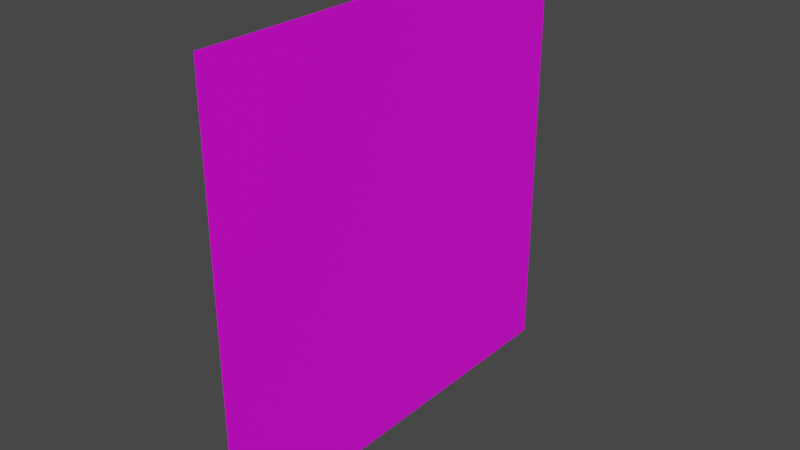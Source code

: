 # Source: air.blend  (saved by Blender 2.92.15; exported with 4.5.12 LTS)
import bpy
from mathutils import Matrix  # noqa: F401  (used for matrix-valued properties, if any)

bpy.ops.wm.read_factory_settings(use_empty=True)
scene = bpy.context.scene
scene.name = 'Scene'

# ---- collections
col_collection = bpy.data.collections.new('Collection'); scene.collection.children.link(col_collection)

# ---- images (referenced by path relative to the original .blend; pixels are not part of the script)
import os
ASSET_DIR = os.environ.get("B2B_ASSET_DIR", "")  # directory of the original .blend (textures are referenced by path, not embedded)
HERE = os.path.dirname(os.path.abspath(__file__))  # packed textures are extracted next to this script under _unpacked/

def load_image(name, relpath, width, height, colorspace="sRGB"):
    """Load a texture the original file referenced (path relative to the .blend, or extracted next to this script)."""
    p = next((c for c in (os.path.join(HERE, relpath), os.path.join(ASSET_DIR, relpath)) if relpath and os.path.exists(c)), "")
    if p:
        img = bpy.data.images.load(p, check_existing=True)
        img.name = name
    else:  # same state as the original file: an image datablock whose file is absent (Cycles renders it pink)
        img = bpy.data.images.new(name, width, height)
        img.source = "FILE"
        img.filepath = "//" + (relpath or name)
    img.colorspace_settings.name = colorspace
    return img
img_blue_flower_8_png = load_image('blue flower 8.png', 'blue flower 8.png', 1024, 1024, 'sRGB')

# ---- materials (node trees are filled in below, after node groups)
mat_flor = bpy.data.materials.new('flor')
mat_flor.use_transparent_shadow = False

# ---- material node trees
mat_flor.use_nodes = True; mat_flor.node_tree.nodes.clear()
_N = mat_flor.node_tree.nodes; _L = mat_flor.node_tree.links
n0 = _N.new('ShaderNodeBsdfPrincipled'); n0.name = 'Principled BSDF'; n0.location = (10, 300)
n0.distribution = 'GGX'
n0.subsurface_method = 'BURLEY'
n0.inputs[3].default_value = 1.45
n0.inputs[27].default_value = (0.0, 0.0, 0.0, 1.0)
n0.inputs[28].default_value = 1.0
n1 = _N.new('ShaderNodeOutputMaterial'); n1.name = 'Material Output'; n1.location = (300, 300)
n2 = _N.new('ShaderNodeTexImage'); n2.name = 'Image Texture'; n2.location = (-387, 194)
n2.image = img_blue_flower_8_png
n2.interpolation = 'Closest'
_L.new(n0.outputs[0], n1.inputs[0])
_L.new(n2.outputs[0], n0.inputs[0])
n1.is_active_output = True

# ---- world
world_world = bpy.data.worlds.new('World'); scene.world = world_world
world_world.use_nodes = True; world_world.node_tree.nodes.clear()
_N = world_world.node_tree.nodes; _L = world_world.node_tree.links
n0 = _N.new('ShaderNodeOutputWorld'); n0.name = 'World Output'; n0.location = (300, 300)
n1 = _N.new('ShaderNodeBackground'); n1.name = 'Background'; n1.location = (10, 300)
n1.inputs[0].default_value = (0.05088, 0.05088, 0.05088, 1.0)
_L.new(n1.outputs[0], n0.inputs[0])
n0.is_active_output = True
world_world.color = (0.05088, 0.05088, 0.05088)
world_world.use_sun_shadow = False
world_world.sun_shadow_jitter_overblur = 0.0

# ---- meshes
me_plane = bpy.data.meshes.new('Plane')
me_plane.from_pydata([(0.004664, 2.0, 1.0), (0.004664, 8.941e-08, 1.0), (0.004664, 2.0, -1.0), (0.004664, 8.941e-08, -1.0), (0.0, 8.941e-08, 1.0), (0.0, 2.0, 1.0), (0.0, 8.941e-08, -1.0), (0.0, 2.0, -1.0)], [], [(0, 1, 3, 2), (4, 5, 7, 6)])
_uv = me_plane.uv_layers.new(name='UVMap')
_uv.uv.foreach_set('vector', [1.0, 1.0, 1.0, -1.192e-07, 5.96e-08, -1.192e-07, 5.96e-08, 1.0, 1.0, 0.0, 1.0, 1.0, 1.192e-07, 1.0, 1.192e-07, 0.0])
me_plane.materials.append(mat_flor)
me_plane.use_remesh_fix_poles = True
me_plane.use_remesh_preserve_attributes = False
me_plane.use_mirror_vertex_groups = False
me_plane.update()

# ---- objects
ob_plane = bpy.data.objects.new('Plane', me_plane)

# ---- transforms, parenting, visibility, modifiers, constraints
ob_plane.location = (0.0, 0.0, 0.0)
ob_plane.rotation_euler = (1.571, -0.0, 0.0)
ob_plane.lineart.crease_threshold = 0.0

# ---- collection membership
col_collection.objects.link(ob_plane)

# ---- scene / render settings (as saved in the file)
scene.frame_start = 1; scene.frame_end = 250; scene.frame_set(1)
scene.render.engine = 'BLENDER_EEVEE_NEXT'
scene.cycles.use_denoising = False
scene.cycles.samples = 128
scene.cycles.sampling_pattern = 'TABULATED_SOBOL'
scene.cycles.use_adaptive_sampling = False
scene.cycles.use_light_tree = False
scene.view_settings.view_transform = 'Filmic'
bpy.context.view_layer.update()

# ---- added for rendering (the .blend has no active camera and no usable light): camera, sun
cam_auto = bpy.data.cameras.new('AutoCamera')
cam_auto.lens = 50.0
cam_auto.sensor_width = 36.0
cam_auto.clip_end = 1000.0
ob_auto_camera = bpy.data.objects.new('AutoCamera', cam_auto)
scene.collection.objects.link(ob_auto_camera)
ob_auto_camera.location = (2.61927, -3.14032, 3.09355)
ob_auto_camera.rotation_euler = (1.09748, -7.21219e-08, 0.694738)
scene.camera = ob_auto_camera
light_auto_sun = bpy.data.lights.new('AutoSun', 'SUN')
light_auto_sun.energy = 3.0
light_auto_sun.angle = 0.0523599
ob_auto_sun = bpy.data.objects.new('AutoSun', light_auto_sun)
scene.collection.objects.link(ob_auto_sun)
ob_auto_sun.rotation_euler = (0.872665, 0.174533, 0.523599)
bpy.context.view_layer.update()
